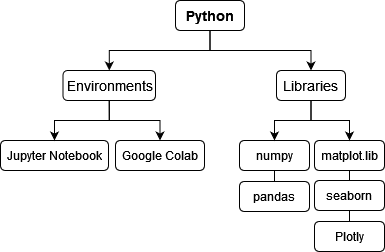

The diagram above was exported from draw.io. Its source (the exported page's mxGraphModel, read from the mxfile embedded in the PNG):
<mxGraphModel dx="880" dy="442" grid="1" gridSize="10" guides="1" tooltips="1" connect="1" arrows="1" fold="1" page="1" pageScale="1" pageWidth="827" pageHeight="1169" math="0" shadow="0">
  <root>
    <mxCell id="0" />
    <mxCell id="1" parent="0" />
    <mxCell id="MvvEJNeby4XOJceYH4fG-4" value="Jupyter Notebook" style="rounded=1;whiteSpace=wrap;html=1;" vertex="1" parent="1">
      <mxGeometry x="115" y="230" width="108" height="30" as="geometry" />
    </mxCell>
    <mxCell id="MvvEJNeby4XOJceYH4fG-5" value="Google Colab" style="rounded=1;whiteSpace=wrap;html=1;" vertex="1" parent="1">
      <mxGeometry x="230" y="230" width="89" height="30" as="geometry" />
    </mxCell>
    <mxCell id="MvvEJNeby4XOJceYH4fG-93" style="edgeStyle=orthogonalEdgeStyle;rounded=0;orthogonalLoop=1;jettySize=auto;html=1;exitX=0.5;exitY=1;exitDx=0;exitDy=0;entryX=0.5;entryY=0;entryDx=0;entryDy=0;endArrow=none;endFill=0;" edge="1" parent="1" source="MvvEJNeby4XOJceYH4fG-6" target="MvvEJNeby4XOJceYH4fG-34">
      <mxGeometry relative="1" as="geometry" />
    </mxCell>
    <mxCell id="MvvEJNeby4XOJceYH4fG-6" value="numpy" style="rounded=1;whiteSpace=wrap;html=1;" vertex="1" parent="1">
      <mxGeometry x="354" y="230" width="70" height="30" as="geometry" />
    </mxCell>
    <mxCell id="MvvEJNeby4XOJceYH4fG-94" style="edgeStyle=orthogonalEdgeStyle;rounded=0;orthogonalLoop=1;jettySize=auto;html=1;exitX=0.5;exitY=1;exitDx=0;exitDy=0;entryX=0.5;entryY=0;entryDx=0;entryDy=0;endArrow=none;endFill=0;" edge="1" parent="1" source="MvvEJNeby4XOJceYH4fG-32" target="MvvEJNeby4XOJceYH4fG-33">
      <mxGeometry relative="1" as="geometry" />
    </mxCell>
    <mxCell id="MvvEJNeby4XOJceYH4fG-32" value="matplot.lib" style="rounded=1;whiteSpace=wrap;html=1;" vertex="1" parent="1">
      <mxGeometry x="429" y="230" width="70" height="30" as="geometry" />
    </mxCell>
    <mxCell id="MvvEJNeby4XOJceYH4fG-95" style="edgeStyle=orthogonalEdgeStyle;rounded=0;orthogonalLoop=1;jettySize=auto;html=1;exitX=0.5;exitY=1;exitDx=0;exitDy=0;entryX=0.5;entryY=0;entryDx=0;entryDy=0;endArrow=none;endFill=0;" edge="1" parent="1" source="MvvEJNeby4XOJceYH4fG-33" target="MvvEJNeby4XOJceYH4fG-36">
      <mxGeometry relative="1" as="geometry" />
    </mxCell>
    <mxCell id="MvvEJNeby4XOJceYH4fG-33" value="seaborn" style="rounded=1;whiteSpace=wrap;html=1;" vertex="1" parent="1">
      <mxGeometry x="429" y="270" width="70" height="30" as="geometry" />
    </mxCell>
    <mxCell id="MvvEJNeby4XOJceYH4fG-34" value="pandas" style="rounded=1;whiteSpace=wrap;html=1;" vertex="1" parent="1">
      <mxGeometry x="354" y="271" width="70" height="30" as="geometry" />
    </mxCell>
    <mxCell id="MvvEJNeby4XOJceYH4fG-36" value="Plotly" style="rounded=1;whiteSpace=wrap;html=1;" vertex="1" parent="1">
      <mxGeometry x="429" y="311" width="70" height="30" as="geometry" />
    </mxCell>
    <mxCell id="MvvEJNeby4XOJceYH4fG-91" style="edgeStyle=orthogonalEdgeStyle;rounded=0;orthogonalLoop=1;jettySize=auto;html=1;exitX=0.5;exitY=1;exitDx=0;exitDy=0;entryX=0.5;entryY=0;entryDx=0;entryDy=0;" edge="1" parent="1" source="MvvEJNeby4XOJceYH4fG-62" target="MvvEJNeby4XOJceYH4fG-4">
      <mxGeometry relative="1" as="geometry" />
    </mxCell>
    <mxCell id="MvvEJNeby4XOJceYH4fG-92" style="edgeStyle=orthogonalEdgeStyle;rounded=0;orthogonalLoop=1;jettySize=auto;html=1;exitX=0.5;exitY=1;exitDx=0;exitDy=0;entryX=0.5;entryY=0;entryDx=0;entryDy=0;" edge="1" parent="1" source="MvvEJNeby4XOJceYH4fG-62" target="MvvEJNeby4XOJceYH4fG-5">
      <mxGeometry relative="1" as="geometry" />
    </mxCell>
    <mxCell id="MvvEJNeby4XOJceYH4fG-62" value="&lt;font style=&quot;font-size: 14px;&quot;&gt;Environments&lt;/font&gt;" style="rounded=1;whiteSpace=wrap;html=1;" vertex="1" parent="1">
      <mxGeometry x="177.5" y="160" width="92.5" height="30" as="geometry" />
    </mxCell>
    <mxCell id="MvvEJNeby4XOJceYH4fG-89" style="edgeStyle=orthogonalEdgeStyle;rounded=0;orthogonalLoop=1;jettySize=auto;html=1;exitX=0.5;exitY=1;exitDx=0;exitDy=0;entryX=0.5;entryY=0;entryDx=0;entryDy=0;" edge="1" parent="1" source="MvvEJNeby4XOJceYH4fG-66" target="MvvEJNeby4XOJceYH4fG-6">
      <mxGeometry relative="1" as="geometry" />
    </mxCell>
    <mxCell id="MvvEJNeby4XOJceYH4fG-90" style="edgeStyle=orthogonalEdgeStyle;rounded=0;orthogonalLoop=1;jettySize=auto;html=1;exitX=0.5;exitY=1;exitDx=0;exitDy=0;entryX=0.5;entryY=0;entryDx=0;entryDy=0;" edge="1" parent="1" source="MvvEJNeby4XOJceYH4fG-66" target="MvvEJNeby4XOJceYH4fG-32">
      <mxGeometry relative="1" as="geometry" />
    </mxCell>
    <mxCell id="MvvEJNeby4XOJceYH4fG-66" value="&lt;font style=&quot;font-size: 14px;&quot;&gt;Libraries&lt;/font&gt;" style="rounded=1;whiteSpace=wrap;html=1;" vertex="1" parent="1">
      <mxGeometry x="391" y="160" width="69" height="30" as="geometry" />
    </mxCell>
    <mxCell id="MvvEJNeby4XOJceYH4fG-87" style="edgeStyle=orthogonalEdgeStyle;rounded=0;orthogonalLoop=1;jettySize=auto;html=1;exitX=0.5;exitY=1;exitDx=0;exitDy=0;" edge="1" parent="1" source="MvvEJNeby4XOJceYH4fG-86" target="MvvEJNeby4XOJceYH4fG-62">
      <mxGeometry relative="1" as="geometry" />
    </mxCell>
    <mxCell id="MvvEJNeby4XOJceYH4fG-88" style="edgeStyle=orthogonalEdgeStyle;rounded=0;orthogonalLoop=1;jettySize=auto;html=1;exitX=0.5;exitY=1;exitDx=0;exitDy=0;entryX=0.5;entryY=0;entryDx=0;entryDy=0;" edge="1" parent="1" source="MvvEJNeby4XOJceYH4fG-86" target="MvvEJNeby4XOJceYH4fG-66">
      <mxGeometry relative="1" as="geometry" />
    </mxCell>
    <mxCell id="MvvEJNeby4XOJceYH4fG-86" value="&lt;b&gt;&lt;font style=&quot;font-size: 14px;&quot;&gt;Python&lt;/font&gt;&lt;/b&gt;" style="rounded=1;whiteSpace=wrap;html=1;" vertex="1" parent="1">
      <mxGeometry x="290" y="90" width="69" height="30" as="geometry" />
    </mxCell>
  </root>
</mxGraphModel>